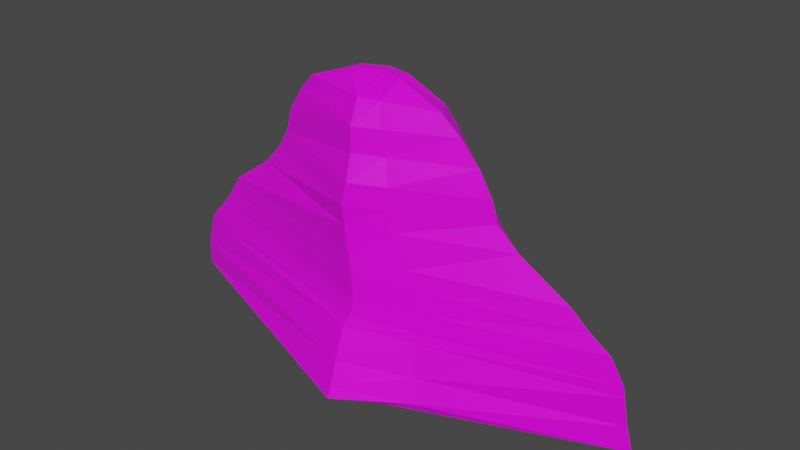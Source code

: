 # Source: Mole.blend  (saved by Blender 2.90.8; exported with 4.5.12 LTS)
import bpy
from mathutils import Matrix  # noqa: F401  (used for matrix-valued properties, if any)

bpy.ops.wm.read_factory_settings(use_empty=True)
scene = bpy.context.scene
scene.name = 'Scene'

# ---- images (referenced by path relative to the original .blend; pixels are not part of the script)
import os
ASSET_DIR = os.environ.get("B2B_ASSET_DIR", "")  # directory of the original .blend (textures are referenced by path, not embedded)
HERE = os.path.dirname(os.path.abspath(__file__))  # packed textures are extracted next to this script under _unpacked/

def load_image(name, relpath, width, height, colorspace="sRGB"):
    """Load a texture the original file referenced (path relative to the .blend, or extracted next to this script)."""
    p = next((c for c in (os.path.join(HERE, relpath), os.path.join(ASSET_DIR, relpath)) if relpath and os.path.exists(c)), "")
    if p:
        img = bpy.data.images.load(p, check_existing=True)
        img.name = name
    else:  # same state as the original file: an image datablock whose file is absent (Cycles renders it pink)
        img = bpy.data.images.new(name, width, height)
        img.source = "FILE"
        img.filepath = "//" + (relpath or name)
    img.colorspace_settings.name = colorspace
    return img
img_pallete___copy_png = load_image('Pallete - Copy.png', 'Pallete - Copy.png', 1024, 1024, 'sRGB')

# ---- materials (node trees are filled in below, after node groups)
mat_material = bpy.data.materials.new('Material')
mat_material.alpha_threshold = 0.0
mat_material.use_transparent_shadow = False
mat_material.line_color = (0.0, 0.0, 0.0, 1.0)

# ---- material node trees
mat_material.use_nodes = True; mat_material.node_tree.nodes.clear()
_N = mat_material.node_tree.nodes; _L = mat_material.node_tree.links
n0 = _N.new('ShaderNodeOutputMaterial'); n0.name = 'Material Output'; n0.location = (300, 300)
n1 = _N.new('ShaderNodeBsdfPrincipled'); n1.name = 'Principled BSDF'; n1.location = (10, 300)
n1.distribution = 'GGX'
n1.subsurface_method = 'BURLEY'
n1.inputs[2].default_value = 0.4
n1.inputs[3].default_value = 1.45
n1.inputs[27].default_value = (0.0, 0.0, 0.0, 1.0)
n1.inputs[28].default_value = 1.0
n2 = _N.new('ShaderNodeTexImage'); n2.name = 'Image Texture'; n2.location = (-321, 129)
n2.image = img_pallete___copy_png
_L.new(n1.outputs[0], n0.inputs[0])
_L.new(n2.outputs[0], n1.inputs[0])
n0.is_active_output = True

# ---- world
world_world = bpy.data.worlds.new('World'); scene.world = world_world
world_world.use_nodes = True; world_world.node_tree.nodes.clear()
_N = world_world.node_tree.nodes; _L = world_world.node_tree.links
n0 = _N.new('ShaderNodeOutputWorld'); n0.name = 'World Output'; n0.location = (300, 300)
n1 = _N.new('ShaderNodeBackground'); n1.name = 'Background'; n1.location = (10, 300)
n1.inputs[0].default_value = (0.05088, 0.05088, 0.05088, 1.0)
_L.new(n1.outputs[0], n0.inputs[0])
n0.is_active_output = True
world_world.color = (0.05088, 0.05088, 0.05088)
world_world.use_sun_shadow = False
world_world.sun_shadow_jitter_overblur = 0.0

# ---- meshes
me_plane_003 = bpy.data.meshes.new('Plane.003')
me_plane_003.from_pydata([(-1.739, 0.2648, -0.3634), (2.56, 0.194, -0.5106), (-1.0, 1.006, -0.1428), (1.0, 1.015, -0.3698), (-2.214, -0.3688, -0.7326), (3.038, -0.4045, -0.5414), (-2.457, -1.155, -0.8587), (3.903, -1.261, -0.2923), (-2.958, -2.064, -0.9913), (4.463, -2.225, -0.3856), (-3.5, -3.01, -1.137), (4.579, -3.008, -0.5512), (-4.181, -3.89, -1.287), (5.398, -3.823, -0.3623), (-4.742, -4.76, -1.471), (6.566, -5.15, -0.4209), (-5.384, -5.55, -1.952), (7.898, -5.863, -0.5334), (-5.142, -6.332, -2.336), (8.204, -6.389, -0.6972), (-5.104, -7.041, -2.875), (8.805, -7.151, -0.5516), (-5.16, -7.798, -3.422), (9.039, -7.695, -0.7351), (-5.215, -8.681, -3.809), (9.413, -8.722, -0.7836), (-5.936, -10.03, -3.011), (9.492, -9.733, -0.9595), (-5.936, -10.28, -1.772), (7.786, -10.03, -8.189e-07), (-0.02362, -10.25, -1.819), (1.917, -10.27, -1.078), (0.1114, 0.3928, -1.374), (5.201e-18, 1.023, -0.5738), (0.2228, -0.2945, -1.819), (0.3342, -1.186, -1.968), (0.4827, -2.077, -1.968), (0.3713, -2.968, -2.079), (0.4456, -3.896, -2.71), (0.6312, -5.084, -3.305), (0.8169, -5.753, -3.305), (1.021, -6.365, -3.453), (0.8725, -7.293, -3.602), (0.7055, -7.646, -3.602), (0.7983, -8.704, -3.787), (0.9004, -9.411, -3.981), (0.9468, -10.1, -4.159), (0.902, -10.5, -1.825), (-1.0, 1.004, 0.3185), (-2.85, 0.3367, 0.4285), (0.04323, 0.4054, 1.247), (3.073, 0.3367, 0.4285), (1.0, 1.013, 0.1152), (1.024e-15, 1.02, -0.07196), (0.1617, -0.4839, 1.762), (3.914, -0.3688, 0.4285), (-3.469, -0.3688, 0.4285), (0.2729, -1.409, 1.893), (4.707, -1.26, 0.4285), (-4.039, -1.26, 0.4285), (0.4632, -2.307, 2.374), (5.271, -2.225, 0.4285), (-4.306, -2.225, 0.4285), (0.3521, -3.158, 2.513), (5.54, -3.042, 0.4285), (-4.797, -3.042, 0.4285), (0.4318, -3.941, 2.476), (6.433, -3.859, 0.4285), (-5.542, -3.859, 0.4285), (0.6269, -5.131, 2.509), (8.532, -5.084, 0.4285), (-7.27, -5.084, 0.4285), (0.8088, -5.834, 2.579), (9.317, -5.753, 0.4285), (-7.683, -5.753, 0.4285), (0.9471, -6.728, 2.654), (10.15, -6.31, 0.4285), (-8.109, -6.347, 0.4285), (0.8766, -7.338, 2.795), (10.72, -7.236, 0.4285), (-8.977, -7.276, 0.4285), (0.7196, -7.691, 2.976), (10.81, -7.645, 0.4513), (-9.105, -7.647, 0.4285), (0.8196, -8.893, 3.526), (11.0, -8.722, 0.4285), (-9.402, -8.687, 0.4285), (0.9097, -9.77, 3.948), (11.26, -9.649, 0.4285), (-9.44, -9.728, 0.4285), (0.9468, -10.17, 4.136), (7.786, -10.03, 0.4285), (-5.892, -10.09, 0.4285), (0.902, -10.5, -1.396), (1.917, -10.27, -0.6499), (-0.02362, -10.25, -1.391), (0.805, 0.3365, -1.13), (1.02, -0.3257, -1.457), (1.345, -1.207, -1.493), (1.61, -2.119, -1.52), (1.563, -2.979, -1.646), (1.848, -3.875, -2.045), (2.312, -5.103, -2.488), (2.823, -5.784, -2.52), (3.056, -6.372, -2.672), (3.119, -7.253, -2.738), (3.066, -7.66, -2.79), (3.238, -8.709, -2.936), (3.334, -9.502, -3.125), (2.884, -10.08, -2.981), (1.19, -10.44, -1.614), (0.2833, 1.021, -0.5161), (0.9014, 0.3859, 1.015), (1.225, -0.4513, 1.385), (1.529, -1.367, 1.479), (1.825, -2.284, 1.823), (1.822, -3.125, 1.923), (2.132, -3.917, 1.896), (2.866, -5.118, 1.919), (3.219, -5.811, 1.97), (3.554, -6.61, 2.024), (3.665, -7.309, 2.125), (3.578, -7.678, 2.261), (3.703, -8.844, 2.648), (3.841, -9.736, 2.951), (2.884, -10.13, 3.086), (1.19, -10.44, -1.185), (0.2833, 1.018, -0.01896)], [], [(96, 111, 3, 1), (32, 34, 4, 0), (34, 35, 6, 4), (35, 36, 8, 6), (36, 37, 10, 8), (37, 38, 12, 10), (38, 39, 14, 12), (39, 40, 16, 14), (40, 41, 18, 16), (41, 42, 20, 18), (42, 43, 22, 20), (43, 44, 24, 22), (44, 45, 26, 24), (45, 46, 28, 26), (46, 47, 30, 28), (109, 110, 47, 46), (108, 109, 46, 45), (107, 108, 45, 44), (106, 107, 44, 43), (105, 106, 43, 42), (104, 105, 42, 41), (103, 104, 41, 40), (102, 103, 40, 39), (101, 102, 39, 38), (100, 101, 38, 37), (99, 100, 37, 36), (98, 99, 36, 35), (97, 98, 35, 34), (96, 97, 34, 32), (0, 2, 33, 32), (112, 51, 52, 127), (50, 49, 56, 54), (54, 56, 59, 57), (57, 59, 62, 60), (60, 62, 65, 63), (63, 65, 68, 66), (66, 68, 71, 69), (69, 71, 74, 72), (72, 74, 77, 75), (75, 77, 80, 78), (78, 80, 83, 81), (81, 83, 86, 84), (84, 86, 89, 87), (87, 89, 92, 90), (90, 92, 95, 93), (125, 90, 93, 126), (124, 87, 90, 125), (123, 84, 87, 124), (122, 81, 84, 123), (121, 78, 81, 122), (120, 75, 78, 121), (119, 72, 75, 120), (118, 69, 72, 119), (117, 66, 69, 118), (116, 63, 66, 117), (115, 60, 63, 116), (114, 57, 60, 115), (113, 54, 57, 114), (112, 50, 54, 113), (49, 50, 53, 48), (27, 25, 85, 88), (9, 7, 58, 61), (24, 26, 89, 86), (19, 17, 73, 76), (2, 0, 49, 48), (16, 18, 77, 74), (8, 10, 65, 62), (29, 27, 88, 91), (11, 9, 61, 64), (26, 28, 92, 89), (1, 3, 52, 51), (21, 19, 76, 79), (110, 31, 94, 126), (33, 2, 48, 53), (18, 20, 80, 77), (10, 12, 68, 65), (31, 29, 91, 94), (13, 11, 64, 67), (28, 30, 95, 92), (0, 4, 56, 49), (23, 21, 79, 82), (5, 1, 51, 55), (20, 22, 83, 80), (12, 14, 71, 68), (111, 33, 53, 127), (30, 47, 93, 95), (15, 13, 67, 70), (4, 6, 59, 56), (25, 23, 82, 85), (7, 5, 55, 58), (22, 24, 86, 83), (17, 15, 70, 73), (14, 16, 74, 71), (6, 8, 62, 59), (3, 111, 127, 52), (47, 110, 126, 93), (51, 112, 113, 55), (55, 113, 114, 58), (58, 114, 115, 61), (61, 115, 116, 64), (64, 116, 117, 67), (67, 117, 118, 70), (70, 118, 119, 73), (73, 119, 120, 76), (76, 120, 121, 79), (79, 121, 122, 82), (82, 122, 123, 85), (85, 123, 124, 88), (88, 124, 125, 91), (91, 125, 126, 94), (50, 112, 127, 53), (1, 5, 97, 96), (5, 7, 98, 97), (7, 9, 99, 98), (9, 11, 100, 99), (11, 13, 101, 100), (13, 15, 102, 101), (15, 17, 103, 102), (17, 19, 104, 103), (19, 21, 105, 104), (21, 23, 106, 105), (23, 25, 107, 106), (25, 27, 108, 107), (27, 29, 109, 108), (29, 31, 110, 109), (32, 33, 111, 96)])
_uv = me_plane_003.uv_layers.new(name='UVMap')
_uv.uv.foreach_set('vector', [0.5693, 0.4433, 0.5693, 0.4433, 0.5693, 0.4433, 0.5693, 0.4433, 0.5693, 0.4433, 0.5693, 0.4433, 0.5693, 0.4433, 0.5693, 0.4433, 0.5693, 0.4433, 0.5693, 0.4433, 0.5693, 0.4433, 0.5693, 0.4433, 0.5693, 0.4433, 0.5693, 0.4433, 0.5693, 0.4433, 0.5693, 0.4433, 0.5693, 0.4433, 0.5693, 0.4433, 0.5693, 0.4433, 0.5693, 0.4433, 0.5693, 0.4433, 0.5693, 0.4433, 0.5693, 0.4433, 0.5693, 0.4433, 0.5693, 0.4433, 0.5693, 0.4433, 0.5693, 0.4433, 0.5693, 0.4433, 0.5693, 0.4433, 0.5693, 0.4433, 0.5693, 0.4433, 0.5693, 0.4433, 0.5693, 0.4433, 0.5693, 0.4433, 0.5693, 0.4433, 0.5693, 0.4433, 0.5693, 0.4433, 0.5693, 0.4433, 0.5693, 0.4433, 0.5693, 0.4433, 0.5693, 0.4433, 0.5693, 0.4433, 0.5693, 0.4433, 0.5693, 0.4433, 0.5693, 0.4433, 0.5693, 0.4433, 0.5693, 0.4433, 0.5693, 0.4433, 0.5693, 0.4433, 0.5693, 0.4433, 0.5693, 0.4433, 0.5693, 0.4433, 0.5693, 0.4433, 0.5693, 0.4433, 0.5693, 0.4433, 0.5693, 0.4433, 0.5693, 0.4433, 0.5693, 0.4433, 0.5693, 0.4433, 0.5693, 0.4433, 0.5693, 0.4433, 0.5693, 0.4433, 0.5693, 0.4433, 0.5693, 0.4433, 0.5693, 0.4433, 0.5693, 0.4433, 0.5693, 0.4433, 0.5693, 0.4433, 0.5693, 0.4433, 0.5693, 0.4433, 0.5693, 0.4433, 0.5693, 0.4433, 0.5693, 0.4433, 0.5693, 0.4433, 0.5693, 0.4433, 0.5693, 0.4433, 0.5693, 0.4433, 0.5693, 0.4433, 0.5693, 0.4433, 0.5693, 0.4433, 0.5693, 0.4433, 0.5693, 0.4433, 0.5693, 0.4433, 0.5693, 0.4433, 0.5693, 0.4433, 0.5693, 0.4433, 0.5693, 0.4433, 0.5693, 0.4433, 0.5693, 0.4433, 0.5693, 0.4433, 0.5693, 0.4433, 0.5693, 0.4433, 0.5693, 0.4433, 0.5693, 0.4433, 0.5693, 0.4433, 0.5693, 0.4433, 0.5693, 0.4433, 0.5693, 0.4433, 0.5693, 0.4433, 0.5693, 0.4433, 0.5693, 0.4433, 0.5693, 0.4433, 0.5693, 0.4433, 0.5693, 0.4433, 0.5693, 0.4433, 0.5693, 0.4433, 0.5693, 0.4433, 0.5693, 0.4433, 0.5693, 0.4433, 0.5693, 0.4433, 0.5693, 0.4433, 0.5693, 0.4433, 0.5693, 0.4433, 0.5693, 0.4433, 0.5693, 0.4433, 0.5693, 0.4433, 0.5693, 0.4433, 0.5693, 0.4433, 0.5693, 0.4433, 0.5693, 0.4433, 0.5693, 0.4433, 0.5693, 0.4433, 0.5693, 0.4433, 0.5693, 0.4433, 0.5693, 0.4433, 0.5693, 0.4433, 0.5693, 0.4433, 0.5693, 0.4433, 0.5693, 0.4433, 0.5693, 0.4433, 0.5693, 0.4433, 0.5693, 0.4433, 0.5693, 0.4433, 0.5693, 0.4433, 0.5693, 0.4433, 0.5693, 0.4433, 0.5693, 0.4433, 0.5693, 0.4433, 0.5693, 0.4433, 0.5693, 0.4433, 0.5693, 0.4433, 0.5693, 0.4433, 0.5693, 0.4433, 0.5693, 0.4433, 0.5693, 0.4433, 0.5693, 0.4433, 0.5693, 0.4433, 0.5693, 0.4433, 0.5693, 0.4433, 0.5693, 0.4433, 0.5693, 0.4433, 0.5693, 0.4433, 0.5693, 0.4433, 0.5693, 0.4433, 0.5693, 0.4433, 0.5693, 0.4433, 0.5693, 0.4433, 0.5693, 0.4433, 0.5693, 0.4433, 0.5693, 0.4433, 0.5693, 0.4433, 0.5693, 0.4433, 0.5693, 0.4433, 0.5693, 0.4433, 0.5693, 0.4433, 0.5693, 0.4433, 0.5693, 0.4433, 0.5693, 0.4433, 0.5693, 0.4433, 0.5693, 0.4433, 0.5693, 0.4433, 0.5693, 0.4433, 0.5693, 0.4433, 0.5693, 0.4433, 0.5693, 0.4433, 0.5693, 0.4433, 0.5693, 0.4433, 0.5693, 0.4433, 0.5693, 0.4433, 0.5693, 0.4433, 0.5693, 0.4433, 0.5693, 0.4433, 0.5693, 0.4433, 0.5693, 0.4433, 0.5693, 0.4433, 0.5693, 0.4433, 0.5693, 0.4433, 0.5693, 0.4433, 0.5693, 0.4433, 0.5693, 0.4433, 0.5693, 0.4433, 0.5693, 0.4433, 0.5693, 0.4433, 0.5693, 0.4433, 0.5693, 0.4433, 0.5693, 0.4433, 0.5693, 0.4433, 0.5693, 0.4433, 0.5693, 0.4433, 0.5693, 0.4433, 0.5693, 0.4433, 0.5693, 0.4433, 0.5693, 0.4433, 0.5693, 0.4433, 0.5693, 0.4433, 0.5693, 0.4433, 0.5693, 0.4433, 0.5693, 0.4433, 0.5693, 0.4433, 0.5693, 0.4433, 0.5693, 0.4433, 0.5693, 0.4433, 0.5693, 0.4433, 0.5693, 0.4433, 0.5693, 0.4433, 0.5693, 0.4433, 0.5693, 0.4433, 0.5693, 0.4433, 0.5693, 0.4433, 0.5693, 0.4433, 0.5693, 0.4433, 0.5693, 0.4433, 0.5693, 0.4433, 0.5693, 0.4433, 0.5693, 0.4433, 0.5693, 0.4433, 0.5693, 0.4433, 0.5693, 0.4433, 0.5693, 0.4433, 0.5693, 0.4433, 0.5693, 0.4433, 0.5693, 0.4433, 0.5693, 0.4433, 0.5693, 0.4433, 0.5693, 0.4433, 0.5693, 0.4433, 0.5693, 0.4433, 0.5693, 0.4433, 0.5693, 0.4433, 0.5693, 0.4433, 0.5693, 0.4433, 0.5693, 0.4433, 0.5693, 0.4433, 0.5693, 0.4433, 0.5693, 0.4433, 0.5693, 0.4433, 0.5693, 0.4433, 0.5693, 0.4433, 0.5693, 0.4433, 0.5693, 0.4433, 0.5693, 0.4433, 0.5693, 0.4433, 0.5693, 0.4433, 0.5693, 0.4433, 0.5693, 0.4433, 0.5693, 0.4433, 0.5693, 0.4433, 0.5693, 0.4433, 0.5693, 0.4433, 0.5693, 0.4433, 0.5693, 0.4433, 0.5693, 0.4433, 0.5693, 0.4433, 0.5693, 0.4433, 0.5693, 0.4433, 0.5693, 0.4433, 0.5693, 0.4433, 0.5693, 0.4433, 0.5693, 0.4433, 0.5693, 0.4433, 0.5693, 0.4433, 0.5693, 0.4433, 0.5693, 0.4433, 0.5693, 0.4433, 0.5693, 0.4433, 0.5693, 0.4433, 0.5693, 0.4433, 0.5693, 0.4433, 0.5693, 0.4433, 0.5693, 0.4433, 0.5693, 0.4433, 0.5693, 0.4433, 0.5693, 0.4433, 0.5693, 0.4433, 0.5693, 0.4433, 0.5693, 0.4433, 0.5693, 0.4433, 0.5693, 0.4433, 0.5693, 0.4433, 0.5693, 0.4433, 0.5693, 0.4433, 0.5693, 0.4433, 0.5693, 0.4433, 0.5693, 0.4433, 0.5693, 0.4433, 0.5693, 0.4433, 0.5693, 0.4433, 0.5693, 0.4433, 0.5693, 0.4433, 0.5693, 0.4433, 0.5693, 0.4433, 0.5693, 0.4433, 0.5693, 0.4433, 0.5693, 0.4433, 0.5693, 0.4433, 0.5693, 0.4433, 0.5693, 0.4433, 0.5693, 0.4433, 0.5693, 0.4433, 0.5693, 0.4433, 0.5693, 0.4433, 0.5693, 0.4433, 0.5693, 0.4433, 0.5693, 0.4433, 0.5693, 0.4433, 0.5693, 0.4433, 0.5693, 0.4433, 0.5693, 0.4433, 0.5693, 0.4433, 0.5693, 0.4433, 0.5693, 0.4433, 0.5693, 0.4433, 0.5693, 0.4433, 0.5693, 0.4433, 0.5693, 0.4433, 0.5693, 0.4433, 0.5693, 0.4433, 0.5693, 0.4433, 0.5693, 0.4433, 0.5693, 0.4433, 0.5693, 0.4433, 0.5693, 0.4433, 0.5693, 0.4433, 0.5693, 0.4433, 0.5693, 0.4433, 0.5693, 0.4433, 0.5693, 0.4433, 0.5693, 0.4433, 0.5693, 0.4433, 0.5693, 0.4433, 0.5693, 0.4433, 0.5693, 0.4433, 0.5693, 0.4433, 0.5693, 0.4433, 0.5693, 0.4433, 0.5693, 0.4433, 0.5693, 0.4433, 0.5693, 0.4433, 0.5693, 0.4433, 0.5693, 0.4433, 0.5693, 0.4433, 0.5693, 0.4433, 0.5693, 0.4433, 0.5693, 0.4433, 0.5693, 0.4433, 0.5693, 0.4433, 0.5693, 0.4433, 0.5693, 0.4433, 0.5693, 0.4433, 0.5693, 0.4433, 0.5693, 0.4433, 0.5693, 0.4433, 0.5693, 0.4433, 0.5693, 0.4433, 0.5693, 0.4433, 0.5693, 0.4433, 0.5693, 0.4433, 0.5693, 0.4433, 0.5693, 0.4433, 0.5693, 0.4433, 0.5693, 0.4433, 0.5693, 0.4433, 0.5693, 0.4433, 0.5693, 0.4433, 0.5693, 0.4433, 0.5693, 0.4433, 0.5693, 0.4433, 0.5693, 0.4433, 0.5693, 0.4433, 0.5693, 0.4433, 0.5693, 0.4433, 0.5693, 0.4433, 0.5693, 0.4433, 0.5693, 0.4433, 0.5693, 0.4433, 0.5693, 0.4433, 0.5693, 0.4433, 0.5693, 0.4433, 0.5693, 0.4433, 0.5693, 0.4433, 0.5693, 0.4433, 0.5693, 0.4433, 0.5693, 0.4433, 0.5693, 0.4433, 0.5693, 0.4433, 0.5693, 0.4433, 0.5693, 0.4433, 0.5693, 0.4433, 0.5693, 0.4433, 0.5693, 0.4433, 0.5693, 0.4433, 0.5693, 0.4433, 0.5693, 0.4433, 0.5693, 0.4433, 0.5693, 0.4433, 0.5693, 0.4433, 0.5693, 0.4433, 0.5693, 0.4433, 0.5693, 0.4433, 0.5693, 0.4433, 0.5693, 0.4433, 0.5693, 0.4433, 0.5693, 0.4433, 0.5693, 0.4433, 0.5693, 0.4433, 0.5693, 0.4433, 0.5693, 0.4433, 0.5693, 0.4433, 0.5693, 0.4433, 0.5693, 0.4433, 0.5693, 0.4433, 0.5693, 0.4433, 0.5693, 0.4433, 0.5693, 0.4433, 0.5693, 0.4433, 0.5693, 0.4433, 0.5693, 0.4433, 0.5693, 0.4433, 0.5693, 0.4433, 0.5693, 0.4433, 0.5693, 0.4433, 0.5693, 0.4433, 0.5693, 0.4433, 0.5693, 0.4433, 0.5693, 0.4433, 0.5693, 0.4433, 0.5693, 0.4433, 0.5693, 0.4433, 0.5693, 0.4433, 0.5693, 0.4433, 0.5693, 0.4433, 0.5693, 0.4433, 0.5693, 0.4433, 0.5693, 0.4433, 0.5693, 0.4433, 0.5693, 0.4433, 0.5693, 0.4433, 0.5693, 0.4433, 0.5693, 0.4433, 0.5693, 0.4433, 0.5693, 0.4433, 0.5693, 0.4433, 0.5693, 0.4433, 0.5693, 0.4433, 0.5693, 0.4433, 0.5693, 0.4433, 0.5693, 0.4433, 0.5693, 0.4433, 0.5693, 0.4433, 0.5693, 0.4433, 0.5693, 0.4433, 0.5693, 0.4433, 0.5693, 0.4433, 0.5693, 0.4433, 0.5693, 0.4433, 0.5693, 0.4433, 0.5693, 0.4433, 0.5693, 0.4433, 0.5693, 0.4433, 0.5693, 0.4433, 0.5693, 0.4433, 0.5693, 0.4433, 0.5693, 0.4433, 0.5693, 0.4433, 0.5693, 0.4433, 0.5693, 0.4433, 0.5693, 0.4433, 0.5693, 0.4433, 0.5693, 0.4433, 0.5693, 0.4433, 0.5693, 0.4433, 0.5693, 0.4433, 0.5693, 0.4433, 0.5693, 0.4433, 0.5693, 0.4433, 0.5693, 0.4433, 0.5693, 0.4433, 0.5693, 0.4433, 0.5693, 0.4433, 0.5693, 0.4433, 0.5693, 0.4433, 0.5693, 0.4433, 0.5693, 0.4433, 0.5693, 0.4433, 0.5693, 0.4433, 0.5693, 0.4433, 0.5693, 0.4433, 0.5693, 0.4433, 0.5693, 0.4433, 0.5693, 0.4433, 0.5693, 0.4433, 0.5693, 0.4433, 0.5693, 0.4433, 0.5693, 0.4433])
me_plane_003.materials.append(mat_material)
me_plane_003.use_remesh_fix_poles = True
me_plane_003.use_remesh_preserve_attributes = False
me_plane_003.use_mirror_vertex_groups = False
me_plane_003.update()

# ---- objects
ob_empty = bpy.data.objects.new('Empty', None)
ob_plane = bpy.data.objects.new('Plane', me_plane_003)

# ---- transforms, parenting, visibility, modifiers, constraints
ob_empty.location = (-1.082, -6.516e-08, 0.4849)
ob_empty.rotation_euler = (1.571, -0.0, 0.0)
ob_empty.empty_display_type = 'IMAGE'
ob_empty.empty_display_size = 5.0
ob_empty.lineart.crease_threshold = 0.0
ob_plane.location = (0.1684, -8.773e-08, 0.6529)
ob_plane.rotation_euler = (1.571, -0.0, 0.0)
ob_plane.scale = (0.05039, 0.05039, 0.05039)
ob_plane.lineart.crease_threshold = 0.0

# ---- collection membership
scene.collection.objects.link(ob_empty)
scene.collection.objects.link(ob_plane)

# ---- scene / render settings (as saved in the file)
scene.frame_start = 1; scene.frame_end = 250; scene.frame_set(1)
scene.render.engine = 'BLENDER_EEVEE_NEXT'
scene.cycles.use_denoising = False
scene.cycles.samples = 128
scene.cycles.sampling_pattern = 'TABULATED_SOBOL'
scene.cycles.use_adaptive_sampling = False
scene.cycles.use_light_tree = False
scene.view_settings.view_transform = 'Filmic'
bpy.context.view_layer.update()

# ---- added for rendering (the .blend has no active camera and no usable light): camera, sun
cam_auto = bpy.data.cameras.new('AutoCamera')
cam_auto.lens = 50.0
cam_auto.sensor_width = 36.0
cam_auto.clip_end = 1000.0
ob_auto_camera = bpy.data.objects.new('AutoCamera', cam_auto)
scene.collection.objects.link(ob_auto_camera)
ob_auto_camera.location = (1.38441, -1.40368, 1.35031)
ob_auto_camera.rotation_euler = (1.09748, -7.21219e-08, 0.694738)
scene.camera = ob_auto_camera
light_auto_sun = bpy.data.lights.new('AutoSun', 'SUN')
light_auto_sun.energy = 3.0
light_auto_sun.angle = 0.0523599
ob_auto_sun = bpy.data.objects.new('AutoSun', light_auto_sun)
scene.collection.objects.link(ob_auto_sun)
ob_auto_sun.rotation_euler = (0.872665, 0.174533, 0.523599)
bpy.context.view_layer.update()
